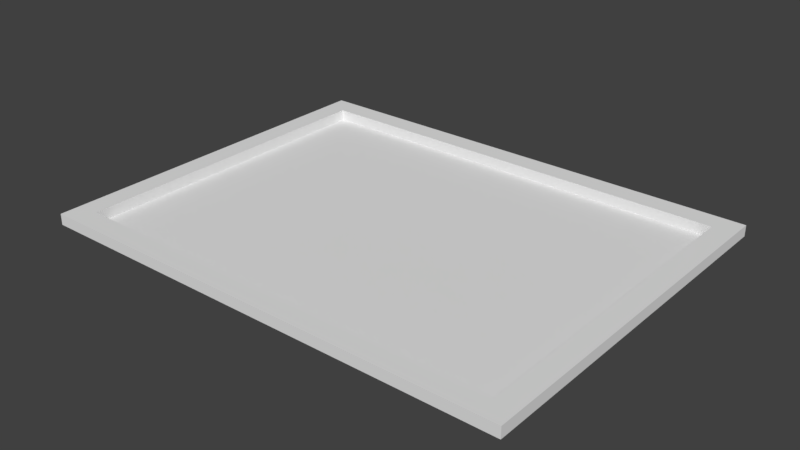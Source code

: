 # Source: OPainting_BaseMesh_0.1.blend  (saved by Blender 2.78.0; exported with 4.5.12 LTS)
import bpy
from mathutils import Matrix  # noqa: F401  (used for matrix-valued properties, if any)

bpy.ops.wm.read_factory_settings(use_empty=True)
scene = bpy.context.scene
scene.name = 'Scene'

# ---- collections
col_collection_1 = bpy.data.collections.new('Collection 1'); scene.collection.children.link(col_collection_1)

# ---- materials (node trees are filled in below, after node groups)
mat_painting_material = bpy.data.materials.new('Painting_Material')
mat_painting_material.alpha_threshold = 0.0
mat_painting_material.use_transparent_shadow = False
mat_painting_material.roughness = 0.5

# ---- material node trees

# ---- world
world_world = bpy.data.worlds.new('World'); scene.world = world_world
world_world.color = (0.05088, 0.05088, 0.05088)
world_world.use_sun_shadow = False
world_world.sun_shadow_jitter_overblur = 0.0
world_world.cycles.sampling_method = 'MANUAL'

# ---- meshes
me_plane_001 = bpy.data.meshes.new('Plane.001')
me_plane_001.from_pydata([(-2.0, -1.5, 0.0), (2.0, -1.5, 0.0), (-2.0, 1.5, 0.0), (2.0, 1.5, 0.0), (-2.0, -1.5, 0.1), (2.0, -1.5, 0.1), (-2.0, 1.5, 0.1), (2.0, 1.5, 0.1), (-2.2, -1.7, 0.1), (2.2, -1.7, 0.1), (-2.2, 1.7, 0.1), (2.2, 1.7, 0.1), (-2.2, -1.7, 0.0), (2.2, -1.7, 0.0), (-2.2, 1.7, 0.0), (2.2, 1.7, 0.0)], [], [(0, 1, 3, 2), (4, 8, 9, 5), (3, 7, 6, 2), (0, 4, 5, 1), (1, 5, 7, 3), (2, 6, 4, 0), (5, 9, 11, 7), (6, 10, 8, 4), (7, 11, 10, 6), (9, 13, 15, 11), (10, 14, 12, 8), (11, 15, 14, 10), (8, 12, 13, 9)])
_uv = me_plane_001.uv_layers.new(name='UVMap')
_uv.uv.foreach_set('vector', [0.03698, 0.2426, 0.963, 0.2426, 0.963, 0.9371, 0.03698, 0.9371, 0.02507, 0.02119, 0.01673, 0.01285, 0.1167, 0.01285, 0.1084, 0.02119, 0.1862, 0.01495, 0.1862, 0.01599, 0.1654, 0.01599, 0.1654, 0.01495, 0.1445, 0.01495, 0.1445, 0.01599, 0.1237, 0.01599, 0.1237, 0.01495, 0.207, 0.01495, 0.207, 0.01599, 0.1862, 0.01599, 0.1862, 0.01495, 0.1654, 0.01495, 0.1654, 0.01599, 0.1445, 0.01599, 0.1445, 0.01495, 0.1084, 0.02119, 0.1167, 0.01285, 0.1167, 0.1128, 0.1084, 0.1045, 0.02507, 0.1045, 0.01673, 0.1128, 0.01673, 0.01285, 0.02507, 0.02119, 0.1084, 0.1045, 0.1167, 0.1128, 0.01673, 0.1128, 0.02507, 0.1045, 0.2237, 0.0139, 0.2237, 0.01495, 0.1987, 0.01495, 0.1987, 0.0139, 0.1737, 0.0139, 0.1737, 0.01495, 0.1487, 0.01495, 0.1487, 0.0139, 0.1987, 0.0139, 0.1987, 0.01495, 0.1737, 0.01495, 0.1737, 0.0139, 0.1487, 0.0139, 0.1487, 0.01495, 0.1237, 0.01495, 0.1237, 0.0139])
me_plane_001.materials.append(mat_painting_material)
me_plane_001.use_remesh_preserve_volume = False
me_plane_001.use_remesh_preserve_attributes = False
me_plane_001.use_mirror_vertex_groups = False
me_plane_001.update()

# ---- objects
ob_painting = bpy.data.objects.new('Painting', me_plane_001)

# ---- transforms, parenting, visibility, modifiers, constraints
ob_painting.location = (0.0, 0.0, 0.0)
ob_painting.lineart.crease_threshold = 0.0

# ---- collection membership
col_collection_1.objects.link(ob_painting)

# ---- scene / render settings (as saved in the file)
scene.frame_start = 1; scene.frame_end = 250; scene.frame_set(234)
scene.render.engine = 'BLENDER_EEVEE_NEXT'
scene.render.resolution_percentage = 50
scene.render.dither_intensity = 0.0
scene.cycles.use_denoising = False
scene.cycles.samples = 128
scene.cycles.sampling_pattern = 'TABULATED_SOBOL'
scene.cycles.light_sampling_threshold = 0.0
scene.cycles.use_adaptive_sampling = False
scene.cycles.use_light_tree = False
scene.cycles.blur_glossy = 0.0
scene.cycles.sample_clamp_indirect = 0.0
scene.view_settings.view_transform = 'Standard'
bpy.context.view_layer.update()

# ---- added for rendering (the .blend has no active camera and no usable light): camera, sun
cam_auto = bpy.data.cameras.new('AutoCamera')
cam_auto.lens = 50.0
cam_auto.sensor_width = 36.0
cam_auto.clip_end = 1000.0
ob_auto_camera = bpy.data.objects.new('AutoCamera', cam_auto)
scene.collection.objects.link(ob_auto_camera)
ob_auto_camera.location = (5.14561, -6.17474, 4.16649)
ob_auto_camera.rotation_euler = (1.09748, -7.21219e-08, 0.694738)
scene.camera = ob_auto_camera
light_auto_sun = bpy.data.lights.new('AutoSun', 'SUN')
light_auto_sun.energy = 3.0
light_auto_sun.angle = 0.0523599
ob_auto_sun = bpy.data.objects.new('AutoSun', light_auto_sun)
scene.collection.objects.link(ob_auto_sun)
ob_auto_sun.rotation_euler = (0.872665, 0.174533, 0.523599)
bpy.context.view_layer.update()
